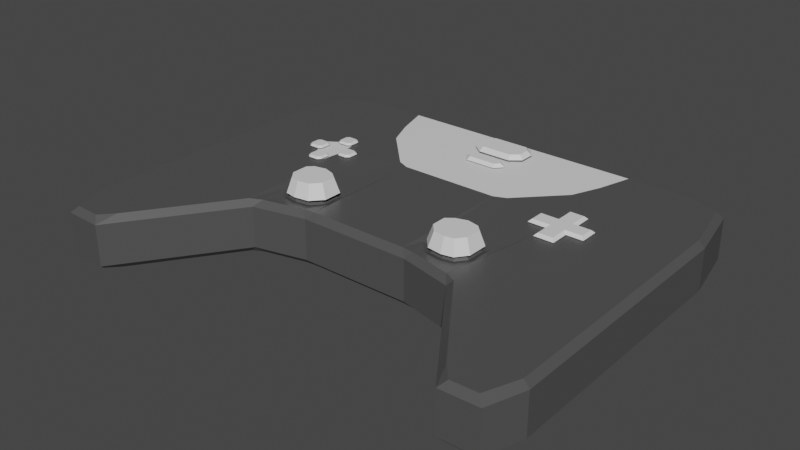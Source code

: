 # Source: Controller.blend  (saved by Blender 2.93.20; exported with 4.5.12 LTS)
import bpy
from mathutils import Matrix  # noqa: F401  (used for matrix-valued properties, if any)

bpy.ops.wm.read_factory_settings(use_empty=True)
scene = bpy.context.scene
scene.name = 'Scene'

# ---- collections
col_collection = bpy.data.collections.new('Collection'); scene.collection.children.link(col_collection)

# ---- materials (node trees are filled in below, after node groups)
mat_material = bpy.data.materials.new('Material')
mat_material.alpha_threshold = 0.0
mat_material.use_transparent_shadow = False
mat_material.diffuse_color = (0.9551, 0.9551, 0.9551, 1.0)
mat_material.metallic = 0.3103
mat_material.line_color = (0.0, 0.0, 0.0, 1.0)
mat_pad = bpy.data.materials.new('pad')
mat_pad.use_transparent_shadow = False
mat_pad.diffuse_color = (0.1282, 0.1282, 0.1282, 1.0)

# ---- material node trees
mat_material.use_nodes = True; mat_material.node_tree.nodes.clear()
_N = mat_material.node_tree.nodes; _L = mat_material.node_tree.links
n0 = _N.new('ShaderNodeOutputMaterial'); n0.name = 'Material Output'; n0.location = (300, 300)
n1 = _N.new('ShaderNodeBsdfPrincipled'); n1.name = 'Principled BSDF'; n1.location = (10, 300)
n1.distribution = 'GGX'
n1.subsurface_method = 'BURLEY'
n1.inputs[0].default_value = (0.08001, 0.08001, 0.08001, 1.0)
n1.inputs[2].default_value = 0.4
n1.inputs[3].default_value = 1.45
n1.inputs[27].default_value = (0.0, 0.0, 0.0, 1.0)
n1.inputs[28].default_value = 1.0
_L.new(n1.outputs[0], n0.inputs[0])
n0.is_active_output = True
mat_pad.use_nodes = True; mat_pad.node_tree.nodes.clear()
_N = mat_pad.node_tree.nodes; _L = mat_pad.node_tree.links
n0 = _N.new('ShaderNodeBsdfPrincipled'); n0.name = 'Principled BSDF'; n0.location = (10, 300)
n0.distribution = 'GGX'
n0.subsurface_method = 'BURLEY'
n0.inputs[3].default_value = 1.45
n0.inputs[27].default_value = (0.0, 0.0, 0.0, 1.0)
n0.inputs[28].default_value = 1.0
n1 = _N.new('ShaderNodeOutputMaterial'); n1.name = 'Material Output'; n1.location = (300, 300)
_L.new(n0.outputs[0], n1.inputs[0])
n1.is_active_output = True

# ---- world
world_world = bpy.data.worlds.new('World'); scene.world = world_world
world_world.use_nodes = True; world_world.node_tree.nodes.clear()
_N = world_world.node_tree.nodes; _L = world_world.node_tree.links
n0 = _N.new('ShaderNodeOutputWorld'); n0.name = 'World Output'; n0.location = (300, 300)
n1 = _N.new('ShaderNodeBackground'); n1.name = 'Background'; n1.location = (10, 300)
n1.inputs[0].default_value = (0.05088, 0.05088, 0.05088, 1.0)
_L.new(n1.outputs[0], n0.inputs[0])
n0.is_active_output = True
world_world.color = (0.05088, 0.05088, 0.05088)
world_world.use_sun_shadow = False
world_world.sun_shadow_jitter_overblur = 0.0

# ---- meshes
me_cube_001 = bpy.data.meshes.new('Cube.001')
me_cube_001.from_pydata([(0.4374, -0.7933, 0.3917), (0.1612, 0.9007, 0.4), (0.2216, 0.8282, 0.4), (0.2216, 0.7032, 0.4), (0.137, 0.6347, 0.4), (0.1249, 0.4534, 0.4), (0.1813, 0.5219, 0.4), (0.1209, 0.5783, 0.4), (1.452, -1.846, 0.4), (1.5, -2.0, 0.3518), (1.548, -1.95, 0.4), (1.452, 0.9518, 0.4), (1.548, 0.931, 0.4), (1.5, 1.0, 0.3518), (1.848, 0.4036, 0.4), (1.8, 0.89, 0.3518), (1.752, 0.8564, 0.4), (1.848, -1.693, 0.4), (1.752, -1.943, 0.4), (1.8, -1.99, 0.3518), (1.852, 0.3852, 0.4), (1.9, 0.39, 0.3518), (1.852, -1.682, 0.4), (1.9, -1.69, 0.3518), (0.4018, 0.9518, 0.4), (0.4982, 0.9518, 0.4), (0.45, 1.0, 0.3518), (0.4018, -0.9518, 0.4), (0.45, -1.0, 0.3518), (0.4982, -0.9619, 0.4), (0.875, 1.0, 0.3518), (0.8268, 0.9518, 0.4), (0.9232, 0.9518, 0.4), (0.875, -1.1, 0.3518), (0.9232, -1.085, 0.4), (0.8268, -1.039, 0.4), (1.548, -1.951, -0.02396), (1.5, -2.0, 0.02376), (1.452, -1.848, -0.02396), (1.452, 0.9523, -0.02396), (1.5, 1.0, 0.02376), (1.548, 0.9317, -0.02396), (1.848, 0.4081, -0.02396), (1.752, 0.8567, -0.02396), (1.8, 0.89, 0.02376), (1.848, -1.696, -0.02396), (1.8, -1.99, 0.02376), (1.752, -1.944, -0.02396), (1.852, 0.3853, -0.02396), (1.9, 0.39, 0.02376), (1.9, -1.69, 0.02376), (1.852, -1.682, -0.02396), (0.4023, -0.9523, -0.02396), (0.4977, -0.9622, -0.02396), (0.45, -1.0, 0.02376), (0.45, 1.0, 0.02376), (0.4977, 0.9523, -0.02396), (0.4023, 0.9523, -0.02396), (0.875, -1.1, 0.02376), (0.8273, -1.04, -0.02396), (0.9227, -1.085, -0.02396), (0.875, 1.0, 0.02376), (0.9227, 0.9523, -0.02396), (0.8273, 0.9523, -0.02396), (0.8559, -0.7984, 0.3917), (0.5317, -0.901, 0.3917), (0.6703, -0.9215, 0.3917), (0.778, -0.901, 0.3917), (0.4374, -0.6188, 0.3917), (0.8559, -0.6034, 0.3917), (0.7934, -0.5418, 0.3917), (0.6549, -0.5111, 0.3917), (0.5215, -0.5521, 0.3917), (0.4824, -0.7768, 0.3776), (0.4824, -0.6387, 0.3776), (0.5571, -0.8622, 0.3776), (0.6546, -0.5533, 0.3776), (0.549, -0.5858, 0.3776), (0.8138, -0.6265, 0.3776), (0.8138, -0.7809, 0.3776), (0.6668, -0.8784, 0.3776), (0.7522, -0.8622, 0.3776), (0.7644, -0.5777, 0.3776), (0.6687, -0.6256, 0.4185), (0.595, -0.6483, 0.4185), (0.5485, -0.7815, 0.4185), (0.6007, -0.8411, 0.4185), (0.5485, -0.6852, 0.4185), (0.7797, -0.6767, 0.4185), (0.7797, -0.7844, 0.4185), (0.6772, -0.8524, 0.4185), (0.7367, -0.8411, 0.4185), (0.7452, -0.6426, 0.4185), (0.6547, -0.5389, 0.4181), (0.5396, -0.5743, 0.4181), (0.467, -0.7824, 0.4181), (0.5484, -0.8754, 0.4181), (0.467, -0.6319, 0.4181), (0.8282, -0.6186, 0.4181), (0.8282, -0.7869, 0.4181), (0.668, -0.8931, 0.4181), (0.761, -0.8754, 0.4181), (0.7743, -0.5655, 0.4181), (0.6545, -0.5766, 0.534), (0.5641, -0.6044, 0.534), (0.5071, -0.7678, 0.534), (0.571, -0.8408, 0.534), (0.5071, -0.6496, 0.534), (0.7907, -0.6391, 0.534), (0.7907, -0.7713, 0.534), (0.6649, -0.8547, 0.534), (0.7379, -0.8408, 0.534), (0.7484, -0.5974, 0.534), (0.9981, 1.0, 0.3518), (1.004, 0.9518, 0.4), (0.4982, 0.1016, 0.4), (0.8268, 0.4439, 0.4), (0.9232, 0.6761, 0.4), (0.4018, 0.06093, 0.4), (-0.4241, -0.7915, 0.3913), (-0.1612, 0.9007, 0.4), (-0.2216, 0.8282, 0.4), (-0.2216, 0.7032, 0.4), (-0.137, 0.6347, 0.4), (0.0, 0.6347, 0.4), (0.0, 0.9007, 0.4), (-0.1249, 0.4534, 0.4), (-0.1813, 0.5219, 0.4), (-0.1209, 0.5783, 0.4), (0.0, 0.4534, 0.4), (0.0, 0.5783, 0.4), (-1.452, -1.846, 0.4), (-1.5, -2.0, 0.3518), (-1.548, -1.95, 0.4), (-1.452, 0.9518, 0.4), (-1.548, 0.931, 0.4), (-1.5, 1.0, 0.3518), (0.0, 0.9518, 0.4), (0.0, 1.0, 0.3518), (0.0, -1.0, 0.3518), (0.0, -0.9518, 0.4), (-1.848, 0.4036, 0.4), (-1.8, 0.89, 0.3518), (-1.752, 0.8564, 0.4), (-1.848, -1.693, 0.4), (-1.752, -1.943, 0.4), (-1.8, -1.99, 0.3518), (-1.852, 0.3852, 0.4), (-1.9, 0.39, 0.3518), (-1.852, -1.682, 0.4), (-1.9, -1.69, 0.3518), (-0.4018, 0.9518, 0.4), (-0.4982, 0.9518, 0.4), (-0.45, 1.0, 0.3518), (-0.4018, -0.9518, 0.4), (-0.45, -1.0, 0.3518), (-0.4982, -0.9619, 0.4), (-0.875, 1.0, 0.3518), (-0.8268, 0.9518, 0.4), (-0.9232, 0.9518, 0.4), (-0.875, -1.1, 0.3518), (-0.9232, -1.085, 0.4), (-0.8268, -1.039, 0.4), (-1.548, -1.951, -0.02396), (-1.5, -2.0, 0.02376), (-1.452, -1.848, -0.02396), (-1.452, 0.9523, -0.02396), (-1.5, 1.0, 0.02376), (-1.548, 0.9317, -0.02396), (0.0, 1.0, 0.02376), (0.0, 0.9523, -0.02396), (0.0, -0.9523, -0.02396), (0.0, -1.0, 0.02376), (-1.848, 0.4081, -0.02396), (-1.752, 0.8567, -0.02396), (-1.8, 0.89, 0.02376), (-1.848, -1.696, -0.02396), (-1.8, -1.99, 0.02376), (-1.752, -1.944, -0.02396), (-1.852, 0.3853, -0.02396), (-1.9, 0.39, 0.02376), (-1.9, -1.69, 0.02376), (-1.852, -1.682, -0.02396), (-0.4023, -0.9523, -0.02396), (-0.4977, -0.9622, -0.02396), (-0.45, -1.0, 0.02376), (-0.45, 1.0, 0.02376), (-0.4977, 0.9523, -0.02396), (-0.4023, 0.9523, -0.02396), (-0.875, -1.1, 0.02376), (-0.8273, -1.04, -0.02396), (-0.9227, -1.085, -0.02396), (-0.875, 1.0, 0.02376), (-0.9227, 0.9523, -0.02396), (-0.8273, 0.9523, -0.02396), (-0.8467, -0.7966, 0.3913), (-0.5194, -0.9003, 0.3913), (-0.6593, -0.921, 0.3913), (-0.7681, -0.9003, 0.3913), (-0.4241, -0.6153, 0.3913), (-0.8467, -0.5997, 0.3913), (-0.7837, -0.5375, 0.3913), (-0.6437, -0.5064, 0.3913), (-0.509, -0.5479, 0.3913), (-0.4695, -0.7749, 0.377), (-0.4695, -0.6353, 0.377), (-0.545, -0.8611, 0.377), (-0.6435, -0.5491, 0.377), (-0.5368, -0.582, 0.377), (-0.8043, -0.623, 0.377), (-0.8043, -0.779, 0.377), (-0.6558, -0.8775, 0.377), (-0.742, -0.8611, 0.377), (-0.7543, -0.5738, 0.377), (-0.6687, -0.6256, 0.4185), (-0.595, -0.6483, 0.4185), (-0.5485, -0.7815, 0.4185), (-0.6007, -0.8411, 0.4185), (-0.5485, -0.6852, 0.4185), (-0.7797, -0.6767, 0.4185), (-0.7797, -0.7844, 0.4185), (-0.6772, -0.8524, 0.4185), (-0.7367, -0.8411, 0.4185), (-0.7452, -0.6426, 0.4185), (-0.6436, -0.5346, 0.418), (-0.5273, -0.5703, 0.418), (-0.454, -0.7805, 0.418), (-0.5362, -0.8744, 0.418), (-0.454, -0.6285, 0.418), (-0.8188, -0.6151, 0.418), (-0.8188, -0.785, 0.418), (-0.657, -0.8923, 0.418), (-0.7509, -0.8744, 0.418), (-0.7643, -0.5614, 0.418), (-0.6433, -0.5726, 0.535), (-0.552, -0.6007, 0.535), (-0.4945, -0.7657, 0.535), (-0.5591, -0.8395, 0.535), (-0.4945, -0.6463, 0.535), (-0.7809, -0.6358, 0.535), (-0.7809, -0.7692, 0.535), (-0.6539, -0.8535, 0.535), (-0.7276, -0.8395, 0.535), (-0.7381, -0.5937, 0.535), (-0.9981, 1.0, 0.3518), (-1.004, 0.9518, 0.4), (-0.4982, 0.1016, 0.4), (-0.8268, 0.4439, 0.4), (0.0, 0.06093, 0.4), (-0.9232, 0.6761, 0.4), (-0.4018, 0.06093, 0.4), (0.8271, 0.03057, 0.4), (0.9721, 0.03057, 0.4), (0.9721, 0.178, 0.4), (0.9721, -0.2748, 0.4), (1.127, 0.178, 0.4), (1.127, 0.03057, 0.4), (1.271, 0.03057, 0.4), (1.271, -0.1239, 0.4), (1.134, -0.1239, 0.4), (1.134, -0.2748, 0.4), (0.8271, -0.1239, 0.4), (0.9721, -0.1239, 0.4), (-0.8458, -0.009716, 0.4), (-0.9746, -0.01044, 0.4), (-0.943, 0.01711, 0.4), (-0.8763, 0.01639, 0.4), (-0.8458, -0.09021, 0.4), (-0.9746, -0.08948, 0.4), (-0.9437, -0.117, 0.4), (-0.8763, -0.117, 0.4), (-1.101, 0.0648, 0.4), (-1.127, 0.09164, 0.4), (-1.127, 0.1714, 0.4), (-1.101, 0.1982, 0.4), (-1.02, 0.1982, 0.4), (-0.9941, 0.1721, 0.4), (-0.9941, 0.09091, 0.4), (-1.021, 0.0648, 0.4), (-1.161, 0.01649, 0.4), (-1.135, -0.01034, 0.4), (-1.135, -0.09011, 0.4), (-1.162, -0.1169, 0.4), (-1.242, -0.1169, 0.4), (-1.268, -0.08938, 0.4), (-1.268, -0.01107, 0.4), (-1.242, 0.01649, 0.4), (-1.128, -0.1737, 0.4), (-1.101, -0.1465, 0.4), (-1.021, -0.1471, 0.4), (-0.9942, -0.1737, 0.4), (-0.9942, -0.2541, 0.4), (-1.021, -0.2813, 0.4), (-1.101, -0.2807, 0.4), (-1.128, -0.2541, 0.4), (-1.029, 0.001503, 0.4), (-1.114, 0.07822, 0.4), (-1.007, 0.07786, 0.4), (-1.061, 0.0648, 0.4), (-1.29, 0.5324, 0.4), (-1.148, 0.003072, 0.4), (-1.268, -0.05023, 0.4), (-1.255, 0.002709, 0.4), (-1.201, 0.01649, 0.4), (-1.36, 0.4312, 0.4), (-1.012, 0.05689, 0.4), (-1.082, -0.00442, 0.4), (-0.9746, -0.08948, 0.4065), (-0.9597, -0.08279, 0.4214), (-0.9597, -0.01723, 0.4214), (-0.9746, -0.01044, 0.4065), (-0.9375, 0.002129, 0.4214), (-0.943, 0.01711, 0.4065), (-0.8819, 0.001525, 0.4214), (-0.8763, 0.01639, 0.4065), (-0.8608, -0.01658, 0.4214), (-0.8458, -0.009716, 0.4065), (-0.8608, -0.08347, 0.4214), (-0.8458, -0.09021, 0.4065), (-0.9437, -0.117, 0.4065), (-0.938, -0.1021, 0.4214), (-0.8763, -0.117, 0.4065), (-0.8819, -0.1021, 0.4214), (-1.114, 0.07822, 0.4065), (-1.104, 0.08863, 0.4214), (-1.113, 0.0977, 0.4214), (-1.127, 0.09164, 0.4065), (-1.113, 0.1652, 0.4214), (-1.127, 0.1714, 0.4065), (-1.094, 0.1833, 0.4214), (-1.101, 0.1982, 0.4065), (-1.026, 0.1833, 0.4214), (-1.02, 0.1982, 0.4065), (-1.009, 0.1659, 0.4214), (-0.9941, 0.1721, 0.4065), (-1.009, 0.09721, 0.4214), (-0.9941, 0.09091, 0.4065), (-1.007, 0.07786, 0.4065), (-1.018, 0.08855, 0.4214), (-1.027, 0.07973, 0.4214), (-1.021, 0.0648, 0.4065), (-1.061, 0.0648, 0.4065), (-1.061, 0.07973, 0.4214), (-1.095, 0.07973, 0.4214), (-1.101, 0.0648, 0.4065), (-1.148, 0.003072, 0.4065), (-1.159, -0.007336, 0.4214), (-1.15, -0.01641, 0.4214), (-1.135, -0.01034, 0.4065), (-1.15, -0.08393, 0.4214), (-1.135, -0.09011, 0.4065), (-1.168, -0.102, 0.4214), (-1.162, -0.1169, 0.4065), (-1.235, -0.102, 0.4214), (-1.242, -0.1169, 0.4065), (-1.254, -0.08332, 0.4214), (-1.268, -0.08938, 0.4065), (-1.268, -0.05023, 0.4065), (-1.254, -0.05023, 0.4214), (-1.254, -0.01713, 0.4214), (-1.268, -0.01107, 0.4065), (-1.255, 0.002709, 0.4065), (-1.244, -0.007702, 0.4214), (-1.235, 0.001563, 0.4214), (-1.242, 0.01649, 0.4065), (-1.201, 0.01649, 0.4065), (-1.201, 0.001563, 0.4214), (-1.167, 0.001563, 0.4214), (-1.161, 0.01649, 0.4065), (-1.128, -0.1737, 0.4065), (-1.113, -0.1798, 0.4214), (-1.095, -0.1615, 0.4214), (-1.101, -0.1465, 0.4065), (-1.027, -0.162, 0.4214), (-1.021, -0.1471, 0.4065), (-1.009, -0.1799, 0.4214), (-0.9942, -0.1737, 0.4065), (-1.009, -0.248, 0.4214), (-0.9942, -0.2541, 0.4065), (-1.027, -0.2663, 0.4214), (-1.021, -0.2813, 0.4065), (-1.095, -0.2658, 0.4214), (-1.101, -0.2807, 0.4065), (-1.113, -0.2479, 0.4214), (-1.128, -0.2541, 0.4065), (0.9945, -0.1014, 0.4276), (0.9721, -0.1239, 0.4052), (0.9945, 0.008106, 0.4276), (0.9721, 0.03057, 0.4052), (0.8271, 0.03057, 0.4052), (0.8495, 0.008107, 0.4276), (0.9945, 0.1555, 0.4276), (0.9721, 0.178, 0.4052), (1.105, 0.1555, 0.4276), (1.127, 0.178, 0.4052), (1.105, 0.008107, 0.4276), (1.127, 0.03057, 0.4052), (1.249, 0.008107, 0.4276), (1.271, 0.03057, 0.4052), (1.249, -0.1014, 0.4276), (1.271, -0.1239, 0.4052), (1.112, -0.1014, 0.4276), (1.134, -0.1239, 0.4052), (1.112, -0.2524, 0.4276), (1.134, -0.2748, 0.4052), (0.9945, -0.2524, 0.4276), (0.9721, -0.2748, 0.4052), (0.8271, -0.1239, 0.4052), (0.8495, -0.1014, 0.4276), (0.1879, 0.7193, 0.4467), (0.2216, 0.7032, 0.4129), (0.2216, 0.8282, 0.4129), (0.1879, 0.8159, 0.4467), (0.1454, 0.8669, 0.4467), (0.1612, 0.9007, 0.4129), (-2.23e-10, 0.9007, 0.4129), (-8.072e-10, 0.8669, 0.4467), (0.1251, 0.6685, 0.4467), (0.137, 0.6347, 0.4129), (-8.072e-10, 0.6685, 0.4467), (-2.23e-10, 0.6347, 0.4129), (-0.2216, 0.7032, 0.4129), (-0.1879, 0.7193, 0.4467), (-0.1879, 0.8159, 0.4467), (-0.2216, 0.8282, 0.4129), (-0.1612, 0.9007, 0.4129), (-0.1454, 0.8669, 0.4467), (-0.137, 0.6347, 0.4129), (-0.1251, 0.6685, 0.4467), (0.1813, 0.5219, 0.4052), (0.147, 0.5196, 0.4303), (0.1131, 0.4785, 0.4303), (0.1249, 0.4534, 0.4052), (0.0, 0.5783, 0.4052), (0.0, 0.5532, 0.4303), (0.111, 0.5532, 0.4303), (0.1209, 0.5783, 0.4052), (0.0, 0.4785, 0.4303), (0.0, 0.4534, 0.4052), (-0.147, 0.5196, 0.4303), (-0.1813, 0.5219, 0.4052), (-0.1249, 0.4534, 0.4052), (-0.1131, 0.4785, 0.4303), (-0.1209, 0.5783, 0.4052), (-0.111, 0.5532, 0.4303)], [], [(61, 30, 113, 13, 40), (40, 13, 15, 44), (9, 37, 46, 19), (54, 28, 139, 172), (19, 46, 50, 23), (44, 15, 21, 49), (36, 41, 43, 47), (24, 137, 125, 1, 2, 3, 4, 124, 130, 7, 6, 5, 129, 248, 118), (12, 10, 18, 16), (31, 25, 115, 116), (49, 21, 23, 50), (14, 17, 22, 20), (56, 63, 59, 53), (73, 75, 86, 85), (169, 138, 26, 55), (45, 42, 48, 51), (37, 9, 33, 58), (170, 57, 52, 171), (58, 33, 28, 54), (55, 26, 30, 61), (8, 9, 10), (11, 12, 13), (14, 15, 16), (17, 18, 19), (24, 25, 26), (27, 28, 29), (30, 31, 32), (33, 34, 35), (32, 114, 113, 30), (11, 8, 10, 12), (27, 140, 139, 28), (16, 18, 17, 14), (9, 19, 18, 10), (15, 13, 12, 16), (20, 22, 23, 21), (19, 23, 22, 17), (21, 15, 14, 20), (137, 24, 26, 138), (35, 29, 28, 33), (24, 118, 115, 25), (25, 31, 30, 26), (8, 34, 33, 9), (31, 116, 117, 32), (11, 114, 117, 253, 255, 256, 257, 258, 259, 260, 254, 34, 8), (36, 37, 38), (39, 40, 41), (42, 43, 44), (45, 46, 47), (52, 53, 54), (55, 56, 57), (58, 59, 60), (61, 62, 63), (38, 39, 41, 36), (60, 38, 37, 58), (57, 170, 169, 55), (47, 43, 42, 45), (40, 44, 43, 41), (46, 37, 36, 47), (51, 48, 49, 50), (44, 49, 48, 42), (50, 46, 45, 51), (171, 52, 54, 172), (63, 56, 55, 61), (56, 53, 52, 57), (53, 59, 58, 54), (39, 62, 61, 40), (62, 60, 59, 63), (62, 39, 38, 60), (127, 126, 441, 440), (64, 67, 66, 65, 0, 29, 35), (64, 69, 78, 79), (71, 72, 77, 76), (65, 66, 80, 75), (72, 68, 74, 77), (67, 64, 79, 81), (68, 0, 73, 74), (69, 70, 82, 78), (66, 67, 81, 80), (70, 71, 76, 82), (0, 65, 75, 73), (89, 88, 98, 99), (77, 74, 87, 84), (79, 78, 88, 89), (78, 82, 92, 88), (80, 81, 91, 90), (74, 73, 85, 87), (81, 79, 89, 91), (76, 77, 84, 83), (82, 76, 83, 92), (75, 80, 90, 86), (95, 96, 106, 105), (83, 84, 94, 93), (88, 92, 102, 98), (90, 91, 101, 100), (85, 86, 96, 95), (91, 89, 99, 101), (92, 83, 93, 102), (87, 85, 95, 97), (86, 90, 100, 96), (84, 87, 97, 94), (108, 112, 103, 104, 107, 105, 106, 110, 111, 109), (101, 99, 109, 111), (102, 93, 103, 112), (97, 95, 105, 107), (96, 100, 110, 106), (94, 97, 107, 104), (99, 98, 108, 109), (93, 94, 104, 103), (98, 102, 112, 108), (100, 101, 111, 110), (118, 248, 140, 27), (113, 114, 11, 13), (117, 116, 251, 252, 253), (115, 118, 27, 29, 0, 68), (116, 115, 68, 72, 71, 70, 69, 261, 251), (117, 114, 32), (192, 167, 136, 244, 157), (167, 175, 142, 136), (132, 146, 177, 164), (185, 172, 139, 155), (146, 150, 181, 177), (175, 180, 148, 142), (163, 178, 174, 168), (151, 250, 248, 129, 126, 127, 128, 130, 124, 123, 122, 121, 120, 125, 137), (135, 143, 145, 133), (158, 247, 246, 152), (180, 181, 150, 148), (141, 147, 149, 144), (187, 184, 190, 194), (204, 216, 217, 206), (169, 186, 153, 138), (176, 182, 179, 173), (164, 189, 160, 132), (170, 171, 183, 188), (189, 185, 155, 160), (186, 192, 157, 153), (131, 133, 132), (134, 136, 135), (141, 143, 142), (144, 146, 145), (151, 153, 152), (154, 156, 155), (157, 159, 158), (160, 162, 161), (159, 157, 244, 245), (134, 135, 133, 131), (154, 155, 139, 140), (143, 141, 144, 145), (132, 133, 145, 146), (142, 143, 135, 136), (147, 148, 150, 149), (146, 144, 149, 150), (148, 147, 141, 142), (137, 138, 153, 151), (162, 160, 155, 156), (151, 152, 246, 250), (152, 153, 157, 158), (131, 132, 160, 161), (158, 159, 249, 247), (134, 131, 161, 268, 291, 292, 293, 294, 287, 282, 283, 284, 304), (163, 165, 164), (166, 168, 167), (173, 175, 174), (176, 178, 177), (183, 185, 184), (186, 188, 187), (189, 191, 190), (192, 194, 193), (165, 163, 168, 166), (191, 189, 164, 165), (188, 186, 169, 170), (178, 176, 173, 174), (167, 168, 174, 175), (177, 178, 163, 164), (182, 181, 180, 179), (175, 173, 179, 180), (181, 182, 176, 177), (171, 172, 185, 183), (194, 192, 186, 187), (187, 188, 183, 184), (184, 185, 189, 190), (166, 167, 192, 193), (193, 194, 190, 191), (193, 191, 165, 166), (195, 162, 156, 119, 196, 197, 198), (195, 210, 209, 200), (202, 207, 208, 203), (196, 206, 211, 197), (203, 208, 205, 199), (198, 212, 210, 195), (199, 205, 204, 119), (200, 209, 213, 201), (197, 211, 212, 198), (201, 213, 207, 202), (119, 204, 206, 196), (220, 230, 229, 219), (208, 215, 218, 205), (210, 220, 219, 209), (209, 219, 223, 213), (211, 221, 222, 212), (205, 218, 216, 204), (212, 222, 220, 210), (207, 214, 215, 208), (213, 223, 214, 207), (206, 217, 221, 211), (226, 236, 237, 227), (214, 224, 225, 215), (219, 229, 233, 223), (221, 231, 232, 222), (216, 226, 227, 217), (222, 232, 230, 220), (223, 233, 224, 214), (218, 228, 226, 216), (217, 227, 231, 221), (215, 225, 228, 218), (239, 240, 242, 241, 237, 236, 238, 235, 234, 243), (232, 242, 240, 230), (233, 243, 234, 224), (228, 238, 236, 226), (227, 237, 241, 231), (225, 235, 238, 228), (230, 240, 239, 229), (224, 234, 235, 225), (229, 239, 243, 233), (231, 241, 242, 232), (250, 154, 140, 248), (244, 136, 134, 245), (249, 264, 265, 266, 263, 247), (246, 199, 119, 156, 154, 250), (247, 263, 267, 200, 201, 202, 203, 199, 246), (249, 159, 245), (259, 258, 400, 402), (124, 4, 418, 420), (262, 261, 69, 64, 35, 34, 254), (288, 287, 369, 372), (267, 270, 269, 268, 161, 162, 195, 200), (276, 275, 332, 334), (273, 274, 275, 276, 277, 264, 249, 245, 134, 299, 272), (303, 286, 364, 365), (285, 302, 304), (295, 289, 268), (275, 274, 330, 332), (286, 303, 272), (303, 279, 272), (271, 279, 300), (300, 280, 306), (300, 306, 271), (306, 295, 298), (295, 305, 298), (305, 277, 297), (305, 297, 278), (271, 306, 298), (279, 271, 296), (305, 278, 298), (296, 272, 279), (272, 299, 304), (299, 134, 304), (286, 272, 304), (304, 284, 301), (302, 286, 304), (304, 301, 285), (281, 282, 288), (282, 287, 288), (306, 280, 281), (277, 305, 264), (305, 295, 264), (295, 306, 289), (306, 281, 289), (281, 288, 289), (290, 291, 268), (289, 290, 268), (268, 264, 295), (268, 269, 319, 307), (296, 271, 344, 323), (300, 279, 368, 345), (287, 294, 384, 369), (277, 276, 334, 336), (273, 272, 326, 328), (315, 313, 311, 309, 308, 320, 322, 317), (297, 277, 336, 337), (278, 297, 337, 340), (266, 265, 312, 314), (298, 278, 340, 341), (271, 298, 341, 344), (263, 266, 314, 316), (375, 373, 371, 370, 383, 381, 379, 377), (280, 300, 345, 348), (267, 263, 316, 318), (290, 289, 374, 376), (281, 280, 348, 350), (270, 267, 318, 321), (291, 290, 376, 378), (285, 301, 357, 360), (292, 291, 378, 380), (355, 353, 351, 349, 347, 346, 367, 366, 363, 362, 359, 358), (286, 302, 361, 364), (265, 264, 310, 312), (293, 292, 380, 382), (282, 281, 350, 352), (279, 303, 365, 368), (272, 296, 323, 326), (294, 293, 382, 384), (283, 282, 352, 354), (269, 270, 321, 319), (284, 283, 354, 356), (325, 324, 343, 342, 339, 338, 335, 333, 331, 329, 327), (289, 288, 372, 374), (301, 284, 356, 357), (274, 273, 328, 330), (302, 285, 360, 361), (308, 309, 310, 307), (309, 311, 312, 310), (311, 313, 314, 312), (313, 315, 316, 314), (315, 317, 318, 316), (307, 319, 320, 308), (319, 321, 322, 320), (321, 318, 317, 322), (324, 325, 326, 323), (325, 327, 328, 326), (327, 329, 330, 328), (329, 331, 332, 330), (331, 333, 334, 332), (333, 335, 336, 334), (338, 339, 340, 337), (342, 343, 344, 341), (346, 347, 348, 345), (347, 349, 350, 348), (349, 351, 352, 350), (351, 353, 354, 352), (353, 355, 356, 354), (358, 359, 360, 357), (362, 363, 364, 361), (366, 367, 368, 365), (370, 371, 372, 369), (371, 373, 374, 372), (373, 375, 376, 374), (375, 377, 378, 376), (377, 379, 380, 378), (379, 381, 382, 380), (381, 383, 384, 382), (383, 370, 369, 384), (343, 324, 323, 344), (335, 338, 337, 336), (339, 342, 341, 340), (367, 346, 345, 368), (355, 358, 357, 356), (359, 362, 361, 360), (363, 366, 365, 364), (264, 268, 307, 310), (256, 255, 394, 396), (255, 253, 392, 394), (253, 252, 388, 392), (260, 259, 402, 404), (257, 256, 396, 398), (252, 251, 389, 388), (251, 261, 407, 389), (254, 260, 404, 406), (258, 257, 398, 400), (262, 254, 406, 386), (261, 262, 386, 407), (390, 387, 388, 389), (387, 391, 392, 388), (391, 393, 394, 392), (393, 395, 396, 394), (395, 397, 398, 396), (397, 399, 400, 398), (399, 401, 402, 400), (401, 403, 404, 402), (403, 405, 406, 404), (389, 407, 408, 390), (405, 385, 386, 406), (385, 408, 407, 386), (387, 390, 408, 385, 405, 403, 401, 399, 397, 395, 393, 391), (4, 3, 410, 418), (419, 417, 409, 412, 413, 416, 426, 423, 422, 428), (120, 121, 424, 425), (122, 123, 427, 421), (2, 1, 414, 411), (121, 122, 421, 424), (125, 120, 425, 415), (123, 124, 420, 427), (1, 125, 415, 414), (410, 411, 412, 409), (414, 415, 416, 413), (411, 414, 413, 412), (418, 410, 409, 417), (420, 418, 417, 419), (422, 423, 424, 421), (426, 416, 415, 425), (423, 426, 425, 424), (428, 422, 421, 427), (419, 428, 427, 420), (3, 2, 411, 410), (6, 7, 436, 429), (130, 128, 443, 433), (129, 5, 432, 438), (126, 129, 438, 441), (128, 127, 440, 443), (7, 130, 433, 436), (437, 431, 430, 435, 434, 444, 439, 442), (430, 431, 432, 429), (434, 435, 436, 433), (435, 430, 429, 436), (431, 437, 438, 432), (440, 441, 442, 439), (433, 443, 444, 434), (443, 440, 439, 444), (441, 438, 437, 442), (5, 6, 429, 432)])
me_cube_001.polygons.foreach_set('material_index', [0, 0, 0, 0, 0, 0, 0, 1, 0, 1, 0, 0, 0, 0, 0, 0, 0, 0, 0, 0, 0, 0, 0, 0, 1, 0, 1, 0, 1, 0, 0, 0, 0, 0, 0, 0, 0, 1, 0, 1, 1, 0, 1, 0, 0, 0, 0, 0, 0, 0, 0, 0, 0, 0, 0, 0, 0, 0, 0, 0, 0, 0, 0, 0, 0, 0, 0, 0, 0, 0, 0, 0, 0, 0, 0, 0, 0, 0, 0, 0, 0, 0, 0, 0, 0, 0, 0, 0, 0, 0, 1, 0, 0, 0, 0, 0, 0, 0, 0, 0, 1, 1, 1, 1, 1, 1, 1, 1, 1, 1, 0, 0, 0, 0, 0, 1, 0, 0, 0, 0, 0, 0, 0, 1, 0, 1, 0, 0, 0, 0, 0, 0, 0, 0, 0, 0, 0, 0, 0, 0, 1, 0, 1, 0, 1, 0, 0, 0, 0, 0, 0, 0, 0, 1, 0, 1, 1, 0, 1, 0, 0, 0, 0, 0, 0, 0, 0, 0, 0, 0, 0, 0, 0, 0, 0, 0, 0, 0, 0, 0, 0, 0, 0, 0, 0, 0, 0, 0, 0, 0, 0, 0, 0, 0, 0, 0, 0, 0, 0, 0, 0, 0, 0, 0, 0, 1, 0, 0, 0, 0, 0, 0, 0, 0, 0, 1, 1, 1, 1, 1, 1, 1, 1, 1, 1, 0, 0, 0, 0, 0, 1, 0, 0, 0, 0, 0, 0, 0, 0, 0, 1, 0, 1, 1, 1, 1, 1, 1, 1, 1, 1, 1, 1, 1, 1, 0, 0, 0, 0, 0, 0, 1, 1, 1, 1, 1, 1, 1, 1, 1, 1, 1, 0, 0, 0, 0, 0, 0, 1, 0, 0, 0, 0, 0, 0, 1, 0, 0, 0, 0, 0, 0, 0, 0, 1, 0, 0, 0, 0, 0, 0, 0, 0, 0, 0, 1, 0, 0, 0, 0, 1, 1, 1, 1, 1, 1, 1, 1, 1, 1, 1, 1, 1, 1, 1, 1, 1, 1, 1, 1, 1, 1, 1, 1, 1, 1, 1, 1, 1, 1, 1, 1, 1, 1, 1, 1, 1, 1, 1, 0, 0, 0, 0, 0, 0, 0, 0, 0, 0, 0, 0, 1, 1, 1, 1, 1, 1, 1, 1, 1, 1, 1, 1, 1, 0, 1, 0, 0, 0, 0, 0, 0, 0, 1, 1, 1, 1, 1, 1, 1, 1, 1, 1, 0, 0, 0, 0, 0, 0, 0, 1, 1, 1, 1, 1, 1, 1, 1, 1, 0])
_uv = me_cube_001.uv_layers.new(name='UVMap')
_uv.uv.foreach_set('vector', [0.3899, 0.4688, 0.61, 0.4688, 0.61, 0.4749, 0.61, 0.5, 0.3899, 0.5, 0.3899, 0.5, 0.61, 0.5, 0.61, 0.5, 0.3899, 0.5, 0.61, 0.75, 0.3899, 0.75, 0.3899, 0.75, 0.61, 0.75, 0.3899, 0.8125, 0.61, 0.8125, 0.61, 0.875, 0.3899, 0.875, 0.61, 0.75, 0.3899, 0.75, 0.3899, 0.75, 0.61, 0.75, 0.3899, 0.5, 0.61, 0.5, 0.61, 0.5, 0.3899, 0.5, 0.375, 0.746, 0.375, 0.5043, 0.375, 0.5043, 0.375, 0.7459, 0.6942, 0.506, 0.75, 0.506, 0.75, 0.5124, 0.7276, 0.5124, 0.7192, 0.5215, 0.7192, 0.5371, 0.731, 0.5457, 0.75, 0.5457, 0.75, 0.5527, 0.7332, 0.5527, 0.7248, 0.5598, 0.7326, 0.5683, 0.75, 0.5683, 0.75, 0.6174, 0.6942, 0.6174, 0.625, 0.5043, 0.625, 0.7459, 0.625, 0.7459, 0.625, 0.5044, 0.6598, 0.5058, 0.684, 0.5059, 0.684, 0.6117, 0.6598, 0.5666, 0.3899, 0.5, 0.61, 0.5, 0.61, 0.75, 0.3899, 0.75, 0.625, 0.5216, 0.625, 0.7364, 0.625, 0.7363, 0.625, 0.5218, 0.316, 0.5059, 0.3402, 0.5058, 0.3402, 0.7441, 0.316, 0.744, 0.684, 0.7238, 0.6785, 0.7324, 0.6785, 0.7324, 0.684, 0.7238, 0.3899, 0.375, 0.61, 0.375, 0.61, 0.4375, 0.3899, 0.4375, 0.375, 0.7366, 0.375, 0.5214, 0.375, 0.5216, 0.375, 0.7364, 0.3899, 0.75, 0.61, 0.75, 0.61, 0.7812, 0.3899, 0.7812, 0.25, 0.506, 0.3059, 0.506, 0.3059, 0.744, 0.25, 0.744, 0.3899, 0.7812, 0.61, 0.7812, 0.61, 0.8125, 0.3899, 0.8125, 0.3899, 0.4375, 0.61, 0.4375, 0.61, 0.4688, 0.3899, 0.4688, 0.6274, 0.7429, 0.625, 0.75, 0.625, 0.7459, 0.6274, 0.5045, 0.625, 0.5057, 0.625, 0.5, 0.625, 0.5216, 0.61, 0.5, 0.625, 0.5044, 0.625, 0.7364, 0.625, 0.7459, 0.61, 0.75, 0.6942, 0.506, 0.6875, 0.506, 0.6875, 0.5, 0.691, 0.7451, 0.6875, 0.75, 0.6848, 0.75, 0.6562, 0.5, 0.6562, 0.5057, 0.6562, 0.5057, 0.6562, 0.75, 0.6558, 0.75, 0.6562, 0.7428, 0.6538, 0.5052, 0.6498, 0.5051, 0.6501, 0.5, 0.6562, 0.5, 0.6274, 0.5045, 0.6274, 0.7429, 0.625, 0.7459, 0.625, 0.5043, 0.6942, 0.744, 0.75, 0.744, 0.75, 0.75, 0.6875, 0.75, 0.625, 0.5044, 0.625, 0.7459, 0.625, 0.7364, 0.625, 0.5216, 0.61, 0.75, 0.61, 0.75, 0.625, 0.7459, 0.625, 0.7459, 0.61, 0.5, 0.61, 0.5, 0.625, 0.5043, 0.625, 0.5044, 0.625, 0.5218, 0.625, 0.7363, 0.61, 0.75, 0.61, 0.5, 0.61, 0.75, 0.61, 0.75, 0.625, 0.7363, 0.625, 0.7364, 0.61, 0.5, 0.61, 0.5, 0.625, 0.5216, 0.625, 0.5218, 0.75, 0.506, 0.6942, 0.506, 0.6875, 0.5, 0.75, 0.5, 0.6598, 0.744, 0.684, 0.7439, 0.6875, 0.75, 0.6562, 0.75, 0.6942, 0.506, 0.6942, 0.6174, 0.684, 0.6117, 0.684, 0.5059, 0.684, 0.5059, 0.6598, 0.5058, 0.6562, 0.5, 0.6875, 0.5, 0.6274, 0.7429, 0.6538, 0.742, 0.6562, 0.75, 0.625, 0.75, 0.6598, 0.5058, 0.6598, 0.5666, 0.6538, 0.5373, 0.6538, 0.5052, 0.6274, 0.5045, 0.6498, 0.5051, 0.6538, 0.5373, 0.6538, 0.5927, 0.6487, 0.5879, 0.6487, 0.5987, 0.6439, 0.5938, 0.6439, 0.6045, 0.6485, 0.6097, 0.6485, 0.6208, 0.6538, 0.6277, 0.6538, 0.742, 0.6274, 0.7429, 0.375, 0.746, 0.375, 0.75, 0.375, 0.7373, 0.3726, 0.5044, 0.375, 0.5, 0.375, 0.5057, 0.375, 0.5214, 0.375, 0.5043, 0.3899, 0.5, 0.375, 0.7366, 0.3899, 0.75, 0.375, 0.7459, 0.3059, 0.744, 0.3125, 0.7453, 0.3125, 0.75, 0.3125, 0.5, 0.3125, 0.506, 0.3125, 0.506, 0.3438, 0.75, 0.3394, 0.75, 0.3438, 0.7482, 0.3438, 0.5, 0.3437, 0.5057, 0.3437, 0.5057, 0.3726, 0.7429, 0.3726, 0.5044, 0.375, 0.5043, 0.375, 0.746, 0.3461, 0.7421, 0.3726, 0.7429, 0.375, 0.75, 0.3438, 0.75, 0.3059, 0.506, 0.25, 0.506, 0.25, 0.5, 0.3125, 0.5, 0.375, 0.7459, 0.375, 0.5043, 0.375, 0.5214, 0.375, 0.7366, 0.3899, 0.5, 0.3899, 0.5, 0.375, 0.5043, 0.375, 0.5043, 0.3899, 0.75, 0.3899, 0.75, 0.375, 0.746, 0.375, 0.7459, 0.375, 0.7364, 0.375, 0.5216, 0.3899, 0.5, 0.3899, 0.75, 0.3899, 0.5, 0.3899, 0.5, 0.375, 0.5216, 0.375, 0.5214, 0.3899, 0.75, 0.3899, 0.75, 0.375, 0.7366, 0.375, 0.7364, 0.25, 0.744, 0.3059, 0.744, 0.3125, 0.75, 0.25, 0.75, 0.3402, 0.5058, 0.316, 0.5059, 0.3125, 0.5, 0.3438, 0.5, 0.316, 0.5059, 0.316, 0.744, 0.3059, 0.744, 0.3059, 0.506, 0.316, 0.744, 0.3402, 0.7441, 0.3438, 0.75, 0.3125, 0.75, 0.3726, 0.5044, 0.3461, 0.5052, 0.3438, 0.5, 0.375, 0.5, 0.3461, 0.5052, 0.3461, 0.7421, 0.3402, 0.7441, 0.3402, 0.5058, 0.3461, 0.5052, 0.3726, 0.5044, 0.3726, 0.7429, 0.3461, 0.7421, 0.7248, 0.5598, 0.7326, 0.5683, 0.7326, 0.5683, 0.7248, 0.5598, 0.6598, 0.7159, 0.6643, 0.7271, 0.6705, 0.7313, 0.6785, 0.7324, 0.684, 0.7238, 0.684, 0.7439, 0.6598, 0.744, 0.6598, 0.7159, 0.6598, 0.6976, 0.6598, 0.6976, 0.6598, 0.7159, 0.6714, 0.6924, 0.6791, 0.6988, 0.6791, 0.6988, 0.6714, 0.6924, 0.6785, 0.7324, 0.6705, 0.7313, 0.6705, 0.7313, 0.6785, 0.7324, 0.6791, 0.6988, 0.684, 0.7068, 0.684, 0.7068, 0.6791, 0.6988, 0.6643, 0.7271, 0.6598, 0.7159, 0.6598, 0.7159, 0.6643, 0.7271, 0.684, 0.7068, 0.684, 0.7238, 0.684, 0.7238, 0.684, 0.7068, 0.6598, 0.6976, 0.6634, 0.6929, 0.6634, 0.6929, 0.6598, 0.6976, 0.6705, 0.7313, 0.6643, 0.7271, 0.6643, 0.7271, 0.6705, 0.7313, 0.6634, 0.6929, 0.6714, 0.6924, 0.6714, 0.6924, 0.6634, 0.6929, 0.684, 0.7238, 0.6785, 0.7324, 0.6785, 0.7324, 0.684, 0.7238, 0.6598, 0.7159, 0.6598, 0.6976, 0.6598, 0.6976, 0.6598, 0.7159, 0.6791, 0.6988, 0.684, 0.7068, 0.684, 0.7068, 0.6791, 0.6988, 0.6598, 0.7159, 0.6598, 0.6976, 0.6598, 0.6976, 0.6598, 0.7159, 0.6598, 0.6976, 0.6634, 0.6929, 0.6634, 0.6929, 0.6598, 0.6976, 0.6705, 0.7313, 0.6643, 0.7271, 0.6643, 0.7271, 0.6705, 0.7313, 0.684, 0.7068, 0.684, 0.7238, 0.684, 0.7238, 0.684, 0.7068, 0.6643, 0.7271, 0.6598, 0.7159, 0.6598, 0.7159, 0.6643, 0.7271, 0.6714, 0.6924, 0.6791, 0.6988, 0.6791, 0.6988, 0.6714, 0.6924, 0.6634, 0.6929, 0.6714, 0.6924, 0.6714, 0.6924, 0.6634, 0.6929, 0.6785, 0.7324, 0.6705, 0.7313, 0.6705, 0.7313, 0.6785, 0.7324, 0.684, 0.7238, 0.6785, 0.7324, 0.6785, 0.7324, 0.684, 0.7238, 0.6714, 0.6924, 0.6791, 0.6988, 0.6791, 0.6988, 0.6714, 0.6924, 0.6598, 0.6976, 0.6634, 0.6929, 0.6634, 0.6929, 0.6598, 0.6976, 0.6705, 0.7313, 0.6643, 0.7271, 0.6643, 0.7271, 0.6705, 0.7313, 0.684, 0.7238, 0.6785, 0.7324, 0.6785, 0.7324, 0.684, 0.7238, 0.6643, 0.7271, 0.6598, 0.7159, 0.6598, 0.7159, 0.6643, 0.7271, 0.6634, 0.6929, 0.6714, 0.6924, 0.6714, 0.6924, 0.6634, 0.6929, 0.684, 0.7068, 0.684, 0.7238, 0.684, 0.7238, 0.684, 0.7068, 0.6785, 0.7324, 0.6705, 0.7313, 0.6705, 0.7313, 0.6785, 0.7324, 0.6791, 0.6988, 0.684, 0.7068, 0.684, 0.7068, 0.6791, 0.6988, 0.6598, 0.6976, 0.6634, 0.6929, 0.6714, 0.6924, 0.6791, 0.6988, 0.684, 0.7068, 0.684, 0.7238, 0.6785, 0.7324, 0.6705, 0.7313, 0.6643, 0.7271, 0.6598, 0.7159, 0.6643, 0.7271, 0.6598, 0.7159, 0.6598, 0.7159, 0.6643, 0.7271, 0.6634, 0.6929, 0.6714, 0.6924, 0.6714, 0.6924, 0.6634, 0.6929, 0.684, 0.7068, 0.684, 0.7238, 0.684, 0.7238, 0.684, 0.7068, 0.6785, 0.7324, 0.6705, 0.7313, 0.6705, 0.7313, 0.6785, 0.7324, 0.6791, 0.6988, 0.684, 0.7068, 0.684, 0.7068, 0.6791, 0.6988, 0.6598, 0.7159, 0.6598, 0.6976, 0.6598, 0.6976, 0.6598, 0.7159, 0.6714, 0.6924, 0.6791, 0.6988, 0.6791, 0.6988, 0.6714, 0.6924, 0.6598, 0.6976, 0.6634, 0.6929, 0.6634, 0.6929, 0.6598, 0.6976, 0.6705, 0.7313, 0.6643, 0.7271, 0.6643, 0.7271, 0.6705, 0.7313, 0.6942, 0.6174, 0.75, 0.6174, 0.75, 0.744, 0.6942, 0.744, 0.6501, 0.5, 0.6498, 0.5051, 0.6274, 0.5045, 0.625, 0.5, 0.6538, 0.5373, 0.6598, 0.5666, 0.6598, 0.6076, 0.6538, 0.6041, 0.6538, 0.5927, 0.684, 0.6117, 0.6942, 0.6174, 0.6942, 0.744, 0.684, 0.7439, 0.684, 0.7238, 0.684, 0.7068, 0.6598, 0.5666, 0.684, 0.6117, 0.684, 0.7068, 0.6791, 0.6988, 0.6714, 0.6924, 0.6634, 0.6929, 0.6598, 0.6976, 0.6598, 0.6198, 0.6598, 0.6076, 0.6538, 0.5373, 0.6498, 0.5051, 0.6538, 0.5052, 0.3899, 0.4688, 0.3899, 0.5, 0.61, 0.5, 0.61, 0.4749, 0.61, 0.4688, 0.3899, 0.5, 0.3899, 0.5, 0.61, 0.5, 0.61, 0.5, 0.61, 0.75, 0.61, 0.75, 0.3899, 0.75, 0.3899, 0.75, 0.3899, 0.8125, 0.3899, 0.875, 0.61, 0.875, 0.61, 0.8125, 0.61, 0.75, 0.61, 0.75, 0.3899, 0.75, 0.3899, 0.75, 0.3899, 0.5, 0.3899, 0.5, 0.61, 0.5, 0.61, 0.5, 0.375, 0.746, 0.375, 0.7459, 0.375, 0.5043, 0.375, 0.5043, 0.6942, 0.506, 0.6942, 0.6174, 0.75, 0.6174, 0.75, 0.5683, 0.7326, 0.5683, 0.7248, 0.5598, 0.7332, 0.5527, 0.75, 0.5527, 0.75, 0.5457, 0.731, 0.5457, 0.7192, 0.5371, 0.7192, 0.5215, 0.7276, 0.5124, 0.75, 0.5124, 0.75, 0.506, 0.625, 0.5043, 0.625, 0.5044, 0.625, 0.7459, 0.625, 0.7459, 0.6598, 0.5058, 0.6598, 0.5666, 0.684, 0.6117, 0.684, 0.5059, 0.3899, 0.5, 0.3899, 0.75, 0.61, 0.75, 0.61, 0.5, 0.625, 0.5216, 0.625, 0.5218, 0.625, 0.7363, 0.625, 0.7364, 0.316, 0.5059, 0.316, 0.744, 0.3402, 0.7441, 0.3402, 0.5058, 0.684, 0.7238, 0.684, 0.7238, 0.6785, 0.7324, 0.6785, 0.7324, 0.3899, 0.375, 0.3899, 0.4375, 0.61, 0.4375, 0.61, 0.375, 0.375, 0.7366, 0.375, 0.7364, 0.375, 0.5216, 0.375, 0.5214, 0.3899, 0.75, 0.3899, 0.7812, 0.61, 0.7812, 0.61, 0.75, 0.25, 0.506, 0.25, 0.744, 0.3059, 0.744, 0.3059, 0.506, 0.3899, 0.7812, 0.3899, 0.8125, 0.61, 0.8125, 0.61, 0.7812, 0.3899, 0.4375, 0.3899, 0.4688, 0.61, 0.4688, 0.61, 0.4375, 0.6274, 0.7429, 0.625, 0.7459, 0.625, 0.75, 0.6274, 0.5045, 0.625, 0.5, 0.625, 0.5057, 0.625, 0.5216, 0.625, 0.5044, 0.61, 0.5, 0.625, 0.7364, 0.61, 0.75, 0.625, 0.7459, 0.6942, 0.506, 0.6875, 0.5, 0.6875, 0.506, 0.691, 0.7451, 0.6848, 0.75, 0.6875, 0.75, 0.6562, 0.5, 0.6562, 0.5057, 0.6562, 0.5057, 0.6562, 0.75, 0.6562, 0.7428, 0.6558, 0.75, 0.6538, 0.5052, 0.6562, 0.5, 0.6501, 0.5, 0.6498, 0.5051, 0.6274, 0.5045, 0.625, 0.5043, 0.625, 0.7459, 0.6274, 0.7429, 0.6942, 0.744, 0.6875, 0.75, 0.75, 0.75, 0.75, 0.744, 0.625, 0.5044, 0.625, 0.5216, 0.625, 0.7364, 0.625, 0.7459, 0.61, 0.75, 0.625, 0.7459, 0.625, 0.7459, 0.61, 0.75, 0.61, 0.5, 0.625, 0.5044, 0.625, 0.5043, 0.61, 0.5, 0.625, 0.5218, 0.61, 0.5, 0.61, 0.75, 0.625, 0.7363, 0.61, 0.75, 0.625, 0.7364, 0.625, 0.7363, 0.61, 0.75, 0.61, 0.5, 0.625, 0.5218, 0.625, 0.5216, 0.61, 0.5, 0.75, 0.506, 0.75, 0.5, 0.6875, 0.5, 0.6942, 0.506, 0.6598, 0.744, 0.6562, 0.75, 0.6875, 0.75, 0.684, 0.7439, 0.6942, 0.506, 0.684, 0.5059, 0.684, 0.6117, 0.6942, 0.6174, 0.684, 0.5059, 0.6875, 0.5, 0.6562, 0.5, 0.6598, 0.5058, 0.6274, 0.7429, 0.625, 0.75, 0.6562, 0.75, 0.6538, 0.742, 0.6598, 0.5058, 0.6538, 0.5052, 0.6538, 0.5373, 0.6598, 0.5666, 0.6274, 0.5045, 0.6274, 0.7429, 0.6538, 0.742, 0.6538, 0.6252, 0.65, 0.6425, 0.649, 0.6433, 0.646, 0.6388, 0.645, 0.6352, 0.645, 0.6288, 0.644, 0.6152, 0.641, 0.6116, 0.64, 0.6084, 0.6337, 0.5564, 0.375, 0.746, 0.375, 0.7373, 0.375, 0.75, 0.3726, 0.5044, 0.375, 0.5057, 0.375, 0.5, 0.375, 0.5214, 0.3899, 0.5, 0.375, 0.5043, 0.375, 0.7366, 0.375, 0.7459, 0.3899, 0.75, 0.3059, 0.744, 0.3125, 0.75, 0.3125, 0.7453, 0.3125, 0.5, 0.3125, 0.506, 0.3125, 0.506, 0.3438, 0.75, 0.3438, 0.7482, 0.3394, 0.75, 0.3438, 0.5, 0.3437, 0.5057, 0.3437, 0.5057, 0.3726, 0.7429, 0.375, 0.746, 0.375, 0.5043, 0.3726, 0.5044, 0.3461, 0.7421, 0.3438, 0.75, 0.375, 0.75, 0.3726, 0.7429, 0.3059, 0.506, 0.3125, 0.5, 0.25, 0.5, 0.25, 0.506, 0.375, 0.7459, 0.375, 0.7366, 0.375, 0.5214, 0.375, 0.5043, 0.3899, 0.5, 0.375, 0.5043, 0.375, 0.5043, 0.3899, 0.5, 0.3899, 0.75, 0.375, 0.7459, 0.375, 0.746, 0.3899, 0.75, 0.375, 0.7364, 0.3899, 0.75, 0.3899, 0.5, 0.375, 0.5216, 0.3899, 0.5, 0.375, 0.5214, 0.375, 0.5216, 0.3899, 0.5, 0.3899, 0.75, 0.375, 0.7364, 0.375, 0.7366, 0.3899, 0.75, 0.25, 0.744, 0.25, 0.75, 0.3125, 0.75, 0.3059, 0.744, 0.3402, 0.5058, 0.3438, 0.5, 0.3125, 0.5, 0.316, 0.5059, 0.316, 0.5059, 0.3059, 0.506, 0.3059, 0.744, 0.316, 0.744, 0.316, 0.744, 0.3125, 0.75, 0.3438, 0.75, 0.3402, 0.7441, 0.3726, 0.5044, 0.375, 0.5, 0.3438, 0.5, 0.3461, 0.5052, 0.3461, 0.5052, 0.3402, 0.5058, 0.3402, 0.7441, 0.3461, 0.7421, 0.3461, 0.5052, 0.3461, 0.7421, 0.3726, 0.7429, 0.3726, 0.5044, 0.6598, 0.7159, 0.6598, 0.744, 0.684, 0.7439, 0.684, 0.7238, 0.6785, 0.7324, 0.6705, 0.7313, 0.6643, 0.7271, 0.6598, 0.7159, 0.6598, 0.7159, 0.6598, 0.6976, 0.6598, 0.6976, 0.6714, 0.6924, 0.6714, 0.6924, 0.6791, 0.6988, 0.6791, 0.6988, 0.6785, 0.7324, 0.6785, 0.7324, 0.6705, 0.7313, 0.6705, 0.7313, 0.6791, 0.6988, 0.6791, 0.6988, 0.684, 0.7068, 0.684, 0.7068, 0.6643, 0.7271, 0.6643, 0.7271, 0.6598, 0.7159, 0.6598, 0.7159, 0.684, 0.7068, 0.684, 0.7068, 0.684, 0.7238, 0.684, 0.7238, 0.6598, 0.6976, 0.6598, 0.6976, 0.6634, 0.6929, 0.6634, 0.6929, 0.6705, 0.7313, 0.6705, 0.7313, 0.6643, 0.7271, 0.6643, 0.7271, 0.6634, 0.6929, 0.6634, 0.6929, 0.6714, 0.6924, 0.6714, 0.6924, 0.684, 0.7238, 0.684, 0.7238, 0.6785, 0.7324, 0.6785, 0.7324, 0.6598, 0.7159, 0.6598, 0.7159, 0.6598, 0.6976, 0.6598, 0.6976, 0.6791, 0.6988, 0.6791, 0.6988, 0.684, 0.7068, 0.684, 0.7068, 0.6598, 0.7159, 0.6598, 0.7159, 0.6598, 0.6976, 0.6598, 0.6976, 0.6598, 0.6976, 0.6598, 0.6976, 0.6634, 0.6929, 0.6634, 0.6929, 0.6705, 0.7313, 0.6705, 0.7313, 0.6643, 0.7271, 0.6643, 0.7271, 0.684, 0.7068, 0.684, 0.7068, 0.684, 0.7238, 0.684, 0.7238, 0.6643, 0.7271, 0.6643, 0.7271, 0.6598, 0.7159, 0.6598, 0.7159, 0.6714, 0.6924, 0.6714, 0.6924, 0.6791, 0.6988, 0.6791, 0.6988, 0.6634, 0.6929, 0.6634, 0.6929, 0.6714, 0.6924, 0.6714, 0.6924, 0.6785, 0.7324, 0.6785, 0.7324, 0.6705, 0.7313, 0.6705, 0.7313, 0.684, 0.7238, 0.684, 0.7238, 0.6785, 0.7324, 0.6785, 0.7324, 0.6714, 0.6924, 0.6714, 0.6924, 0.6791, 0.6988, 0.6791, 0.6988, 0.6598, 0.6976, 0.6598, 0.6976, 0.6634, 0.6929, 0.6634, 0.6929, 0.6705, 0.7313, 0.6705, 0.7313, 0.6643, 0.7271, 0.6643, 0.7271, 0.684, 0.7238, 0.684, 0.7238, 0.6785, 0.7324, 0.6785, 0.7324, 0.6643, 0.7271, 0.6643, 0.7271, 0.6598, 0.7159, 0.6598, 0.7159, 0.6634, 0.6929, 0.6634, 0.6929, 0.6714, 0.6924, 0.6714, 0.6924, 0.684, 0.7068, 0.684, 0.7068, 0.684, 0.7238, 0.684, 0.7238, 0.6785, 0.7324, 0.6785, 0.7324, 0.6705, 0.7313, 0.6705, 0.7313, 0.6791, 0.6988, 0.6791, 0.6988, 0.684, 0.7068, 0.684, 0.7068, 0.6598, 0.6976, 0.6598, 0.7159, 0.6643, 0.7271, 0.6705, 0.7313, 0.6785, 0.7324, 0.684, 0.7238, 0.684, 0.7068, 0.6791, 0.6988, 0.6714, 0.6924, 0.6634, 0.6929, 0.6643, 0.7271, 0.6643, 0.7271, 0.6598, 0.7159, 0.6598, 0.7159, 0.6634, 0.6929, 0.6634, 0.6929, 0.6714, 0.6924, 0.6714, 0.6924, 0.684, 0.7068, 0.684, 0.7068, 0.684, 0.7238, 0.684, 0.7238, 0.6785, 0.7324, 0.6785, 0.7324, 0.6705, 0.7313, 0.6705, 0.7313, 0.6791, 0.6988, 0.6791, 0.6988, 0.684, 0.7068, 0.684, 0.7068, 0.6598, 0.7159, 0.6598, 0.7159, 0.6598, 0.6976, 0.6598, 0.6976, 0.6714, 0.6924, 0.6714, 0.6924, 0.6791, 0.6988, 0.6791, 0.6988, 0.6598, 0.6976, 0.6598, 0.6976, 0.6634, 0.6929, 0.6634, 0.6929, 0.6705, 0.7313, 0.6705, 0.7313, 0.6643, 0.7271, 0.6643, 0.7271, 0.6942, 0.6174, 0.6942, 0.744, 0.75, 0.744, 0.75, 0.6174, 0.6501, 0.5, 0.625, 0.5, 0.6274, 0.5045, 0.6498, 0.5051, 0.6538, 0.5373, 0.6538, 0.6183, 0.6553, 0.6168, 0.6584, 0.6189, 0.6598, 0.6221, 0.6598, 0.5666, 0.684, 0.6117, 0.684, 0.7068, 0.684, 0.7238, 0.684, 0.7439, 0.6942, 0.744, 0.6942, 0.6174, 0.6598, 0.5666, 0.6598, 0.6221, 0.6598, 0.6293, 0.6598, 0.6976, 0.6634, 0.6929, 0.6714, 0.6924, 0.6791, 0.6988, 0.684, 0.7068, 0.684, 0.6117, 0.6538, 0.5373, 0.6538, 0.5052, 0.6498, 0.5051, 0.6485, 0.6097, 0.6439, 0.6045, 0.6439, 0.6045, 0.6485, 0.6097, 0.75, 0.5457, 0.731, 0.5457, 0.731, 0.5457, 0.75, 0.5457, 0.6538, 0.616, 0.6598, 0.6198, 0.6598, 0.6976, 0.6598, 0.7159, 0.6598, 0.744, 0.6538, 0.742, 0.6538, 0.6277, 0.646, 0.628, 0.645, 0.6288, 0.645, 0.6288, 0.646, 0.628, 0.6598, 0.6293, 0.6584, 0.6307, 0.6553, 0.6285, 0.6538, 0.6252, 0.6538, 0.742, 0.6598, 0.744, 0.6598, 0.7159, 0.6598, 0.6976, 0.65, 0.5912, 0.649, 0.5881, 0.649, 0.5881, 0.65, 0.5912, 0.645, 0.5866, 0.646, 0.5854, 0.649, 0.5881, 0.65, 0.5912, 0.65, 0.598, 0.6538, 0.6183, 0.6538, 0.5373, 0.6498, 0.5051, 0.6274, 0.5045, 0.6362, 0.5487, 0.645, 0.5929, 0.6425, 0.6033, 0.641, 0.6017, 0.641, 0.6017, 0.6425, 0.6033, 0.64, 0.6027, 0.6405, 0.6022, 0.6337, 0.5564, 0.6475, 0.603, 0.649, 0.6321, 0.6538, 0.6252, 0.649, 0.5881, 0.646, 0.5854, 0.646, 0.5854, 0.649, 0.5881, 0.641, 0.6017, 0.6425, 0.6033, 0.645, 0.5929, 0.6425, 0.6033, 0.644, 0.6049, 0.645, 0.5929, 0.646, 0.5961, 0.644, 0.6049, 0.6445, 0.6064, 0.6445, 0.6064, 0.645, 0.608, 0.6463, 0.6055, 0.6445, 0.6064, 0.6463, 0.6055, 0.646, 0.5961, 0.6463, 0.6055, 0.6475, 0.603, 0.6475, 0.5976, 0.6475, 0.603, 0.6488, 0.6005, 0.6475, 0.5976, 0.6488, 0.6005, 0.65, 0.598, 0.6495, 0.5986, 0.6488, 0.6005, 0.6495, 0.5986, 0.649, 0.5992, 0.646, 0.5961, 0.6463, 0.6055, 0.6475, 0.5976, 0.644, 0.6049, 0.646, 0.5961, 0.6455, 0.5945, 0.6488, 0.6005, 0.649, 0.5992, 0.6475, 0.5976, 0.6455, 0.5945, 0.645, 0.5929, 0.644, 0.6049, 0.645, 0.5929, 0.6362, 0.5487, 0.6337, 0.5564, 0.6362, 0.5487, 0.6274, 0.5045, 0.6337, 0.5564, 0.641, 0.6017, 0.645, 0.5929, 0.6337, 0.5564, 0.6337, 0.5564, 0.64, 0.6084, 0.64, 0.6055, 0.6405, 0.6022, 0.641, 0.6017, 0.6337, 0.5564, 0.6337, 0.5564, 0.64, 0.6055, 0.64, 0.6027, 0.645, 0.6143, 0.644, 0.6152, 0.646, 0.628, 0.644, 0.6152, 0.645, 0.6288, 0.646, 0.628, 0.6463, 0.6055, 0.645, 0.608, 0.645, 0.6143, 0.65, 0.598, 0.6488, 0.6005, 0.6538, 0.6183, 0.6488, 0.6005, 0.6475, 0.603, 0.6538, 0.6183, 0.6475, 0.603, 0.6463, 0.6055, 0.649, 0.6321, 0.6463, 0.6055, 0.645, 0.6143, 0.649, 0.6321, 0.645, 0.6143, 0.646, 0.628, 0.649, 0.6321, 0.65, 0.6357, 0.65, 0.6425, 0.6538, 0.6252, 0.649, 0.6321, 0.65, 0.6357, 0.6538, 0.6252, 0.6538, 0.6252, 0.6538, 0.6183, 0.6475, 0.603, 0.6538, 0.6252, 0.6553, 0.6285, 0.6553, 0.6285, 0.6538, 0.6252, 0.6455, 0.5945, 0.646, 0.5961, 0.646, 0.5961, 0.6455, 0.5945, 0.6445, 0.6064, 0.644, 0.6049, 0.644, 0.6049, 0.6445, 0.6064, 0.645, 0.6288, 0.645, 0.6352, 0.645, 0.6352, 0.645, 0.6288, 0.65, 0.598, 0.65, 0.5912, 0.65, 0.5912, 0.65, 0.598, 0.645, 0.5866, 0.645, 0.5929, 0.645, 0.5929, 0.645, 0.5866, 0.6591, 0.6222, 0.6581, 0.62, 0.6556, 0.6183, 0.6545, 0.6193, 0.6545, 0.625, 0.6555, 0.6274, 0.6581, 0.6292, 0.6591, 0.6282, 0.6495, 0.5986, 0.65, 0.598, 0.65, 0.598, 0.6495, 0.5986, 0.649, 0.5992, 0.6495, 0.5986, 0.6495, 0.5986, 0.649, 0.5992, 0.6584, 0.6189, 0.6553, 0.6168, 0.6553, 0.6168, 0.6584, 0.6189, 0.6475, 0.5976, 0.649, 0.5992, 0.649, 0.5992, 0.6475, 0.5976, 0.646, 0.5961, 0.6475, 0.5976, 0.6475, 0.5976, 0.646, 0.5961, 0.6598, 0.6221, 0.6584, 0.6189, 0.6584, 0.6189, 0.6598, 0.6221, 0.6494, 0.6355, 0.6488, 0.633, 0.6462, 0.6295, 0.6455, 0.6301, 0.6456, 0.6355, 0.6462, 0.6379, 0.6488, 0.6417, 0.6494, 0.6412, 0.645, 0.608, 0.6445, 0.6064, 0.6445, 0.6064, 0.645, 0.608, 0.6598, 0.6293, 0.6598, 0.6221, 0.6598, 0.6221, 0.6598, 0.6293, 0.65, 0.6357, 0.649, 0.6321, 0.649, 0.6321, 0.65, 0.6357, 0.645, 0.6143, 0.645, 0.608, 0.645, 0.608, 0.645, 0.6143, 0.6584, 0.6307, 0.6598, 0.6293, 0.6598, 0.6293, 0.6584, 0.6307, 0.65, 0.6425, 0.65, 0.6357, 0.65, 0.6357, 0.65, 0.6425, 0.64, 0.6027, 0.64, 0.6055, 0.64, 0.6055, 0.64, 0.6027, 0.649, 0.6433, 0.65, 0.6425, 0.65, 0.6425, 0.649, 0.6433, 0.6406, 0.6086, 0.6412, 0.6108, 0.6438, 0.6138, 0.6444, 0.6132, 0.6444, 0.6079, 0.6441, 0.6068, 0.6438, 0.6058, 0.6425, 0.6044, 0.6412, 0.6031, 0.6409, 0.6034, 0.6406, 0.6037, 0.6406, 0.6062, 0.641, 0.6017, 0.6405, 0.6022, 0.6405, 0.6022, 0.641, 0.6017, 0.6553, 0.6168, 0.6538, 0.6183, 0.6538, 0.6183, 0.6553, 0.6168, 0.646, 0.6388, 0.649, 0.6433, 0.649, 0.6433, 0.646, 0.6388, 0.644, 0.6152, 0.645, 0.6143, 0.645, 0.6143, 0.644, 0.6152, 0.644, 0.6049, 0.6425, 0.6033, 0.6425, 0.6033, 0.644, 0.6049, 0.645, 0.5929, 0.6455, 0.5945, 0.6455, 0.5945, 0.645, 0.5929, 0.645, 0.6352, 0.646, 0.6388, 0.646, 0.6388, 0.645, 0.6352, 0.641, 0.6116, 0.644, 0.6152, 0.644, 0.6152, 0.641, 0.6116, 0.6553, 0.6285, 0.6584, 0.6307, 0.6584, 0.6307, 0.6553, 0.6285, 0.64, 0.6084, 0.641, 0.6116, 0.641, 0.6116, 0.64, 0.6084, 0.6456, 0.593, 0.6459, 0.5941, 0.6462, 0.5951, 0.6475, 0.5964, 0.6488, 0.5977, 0.6491, 0.5973, 0.6495, 0.5969, 0.6495, 0.5912, 0.6488, 0.5892, 0.6463, 0.5868, 0.6456, 0.5876, 0.649, 0.6321, 0.646, 0.628, 0.646, 0.628, 0.649, 0.6321, 0.64, 0.6055, 0.64, 0.6084, 0.64, 0.6084, 0.64, 0.6055, 0.646, 0.5854, 0.645, 0.5866, 0.645, 0.5866, 0.646, 0.5854, 0.6405, 0.6022, 0.64, 0.6027, 0.64, 0.6027, 0.6405, 0.6022, 0.6545, 0.625, 0.6545, 0.6193, 0.6538, 0.6183, 0.6538, 0.6252, 0.6545, 0.6193, 0.6556, 0.6183, 0.6553, 0.6168, 0.6538, 0.6183, 0.6556, 0.6183, 0.6581, 0.62, 0.6584, 0.6189, 0.6553, 0.6168, 0.6581, 0.62, 0.6591, 0.6222, 0.6598, 0.6221, 0.6584, 0.6189, 0.6591, 0.6222, 0.6591, 0.6282, 0.6598, 0.6293, 0.6598, 0.6221, 0.6538, 0.6252, 0.6553, 0.6285, 0.6555, 0.6274, 0.6545, 0.625, 0.6553, 0.6285, 0.6584, 0.6307, 0.6581, 0.6292, 0.6555, 0.6274, 0.6584, 0.6307, 0.6598, 0.6293, 0.6591, 0.6282, 0.6581, 0.6292, 0.6459, 0.5941, 0.6456, 0.593, 0.645, 0.5929, 0.6455, 0.5945, 0.6456, 0.593, 0.6456, 0.5876, 0.645, 0.5866, 0.645, 0.5929, 0.6456, 0.5876, 0.6463, 0.5868, 0.646, 0.5854, 0.645, 0.5866, 0.6463, 0.5868, 0.6488, 0.5892, 0.649, 0.5881, 0.646, 0.5854, 0.6488, 0.5892, 0.6495, 0.5912, 0.65, 0.5912, 0.649, 0.5881, 0.6495, 0.5912, 0.6495, 0.5969, 0.65, 0.598, 0.65, 0.5912, 0.6491, 0.5973, 0.6488, 0.5977, 0.649, 0.5992, 0.6495, 0.5986, 0.6475, 0.5964, 0.6462, 0.5951, 0.646, 0.5961, 0.6475, 0.5976, 0.6441, 0.6068, 0.6444, 0.6079, 0.645, 0.608, 0.6445, 0.6064, 0.6444, 0.6079, 0.6444, 0.6132, 0.645, 0.6143, 0.645, 0.608, 0.6444, 0.6132, 0.6438, 0.6138, 0.644, 0.6152, 0.645, 0.6143, 0.6438, 0.6138, 0.6412, 0.6108, 0.641, 0.6116, 0.644, 0.6152, 0.6412, 0.6108, 0.6406, 0.6086, 0.64, 0.6084, 0.641, 0.6116, 0.6406, 0.6062, 0.6406, 0.6037, 0.64, 0.6027, 0.64, 0.6055, 0.6409, 0.6034, 0.6412, 0.6031, 0.641, 0.6017, 0.6405, 0.6022, 0.6425, 0.6044, 0.6438, 0.6058, 0.644, 0.6049, 0.6425, 0.6033, 0.6455, 0.6301, 0.6462, 0.6295, 0.646, 0.628, 0.645, 0.6288, 0.6462, 0.6295, 0.6488, 0.633, 0.649, 0.6321, 0.646, 0.628, 0.6488, 0.633, 0.6494, 0.6355, 0.65, 0.6357, 0.649, 0.6321, 0.6494, 0.6355, 0.6494, 0.6412, 0.65, 0.6425, 0.65, 0.6357, 0.6494, 0.6412, 0.6488, 0.6417, 0.649, 0.6433, 0.65, 0.6425, 0.6488, 0.6417, 0.6462, 0.6379, 0.646, 0.6388, 0.649, 0.6433, 0.6462, 0.6379, 0.6456, 0.6355, 0.645, 0.6352, 0.646, 0.6388, 0.6456, 0.6355, 0.6455, 0.6301, 0.645, 0.6288, 0.645, 0.6352, 0.6462, 0.5951, 0.6459, 0.5941, 0.6455, 0.5945, 0.646, 0.5961, 0.6495, 0.5969, 0.6491, 0.5973, 0.6495, 0.5986, 0.65, 0.598, 0.6488, 0.5977, 0.6475, 0.5964, 0.6475, 0.5976, 0.649, 0.5992, 0.6438, 0.6058, 0.6441, 0.6068, 0.6445, 0.6064, 0.644, 0.6049, 0.6406, 0.6086, 0.6406, 0.6062, 0.64, 0.6055, 0.64, 0.6084, 0.6406, 0.6037, 0.6409, 0.6034, 0.6405, 0.6022, 0.64, 0.6027, 0.6412, 0.6031, 0.6425, 0.6044, 0.6425, 0.6033, 0.641, 0.6017, 0.6538, 0.6183, 0.6538, 0.6252, 0.6538, 0.6252, 0.6538, 0.6183, 0.6487, 0.5987, 0.6487, 0.5879, 0.6487, 0.5879, 0.6487, 0.5987, 0.6487, 0.5879, 0.6538, 0.5927, 0.6538, 0.5927, 0.6487, 0.5879, 0.6538, 0.5927, 0.6538, 0.6041, 0.6538, 0.6041, 0.6538, 0.5927, 0.6485, 0.6208, 0.6485, 0.6097, 0.6485, 0.6097, 0.6485, 0.6208, 0.6439, 0.5938, 0.6487, 0.5987, 0.6487, 0.5987, 0.6439, 0.5938, 0.6538, 0.6041, 0.6598, 0.6076, 0.6598, 0.6076, 0.6538, 0.6041, 0.6598, 0.6076, 0.6598, 0.6198, 0.6598, 0.6198, 0.6598, 0.6076, 0.6538, 0.6277, 0.6485, 0.6208, 0.6485, 0.6208, 0.6538, 0.6277, 0.6439, 0.6045, 0.6439, 0.5938, 0.6439, 0.5938, 0.6439, 0.6045, 0.6538, 0.616, 0.6538, 0.6277, 0.6538, 0.6277, 0.6538, 0.616, 0.6598, 0.6198, 0.6538, 0.616, 0.6538, 0.616, 0.6598, 0.6198, 0.6589, 0.6087, 0.6533, 0.6048, 0.6538, 0.6041, 0.6598, 0.6076, 0.6533, 0.6048, 0.6531, 0.5937, 0.6538, 0.5927, 0.6538, 0.6041, 0.6531, 0.5937, 0.6494, 0.5902, 0.6487, 0.5879, 0.6538, 0.5927, 0.6494, 0.5902, 0.6495, 0.601, 0.6487, 0.5987, 0.6487, 0.5879, 0.6495, 0.601, 0.6447, 0.5961, 0.6439, 0.5938, 0.6487, 0.5987, 0.6447, 0.5961, 0.6447, 0.6038, 0.6439, 0.6045, 0.6439, 0.5938, 0.6447, 0.6038, 0.6493, 0.6089, 0.6485, 0.6097, 0.6439, 0.6045, 0.6493, 0.6089, 0.6492, 0.6201, 0.6485, 0.6208, 0.6485, 0.6097, 0.6492, 0.6201, 0.6531, 0.625, 0.6538, 0.6277, 0.6485, 0.6208, 0.6598, 0.6076, 0.6598, 0.6198, 0.6589, 0.6174, 0.6589, 0.6087, 0.6531, 0.625, 0.6533, 0.6132, 0.6538, 0.616, 0.6538, 0.6277, 0.6533, 0.6132, 0.6589, 0.6174, 0.6598, 0.6198, 0.6538, 0.616, 0.6533, 0.6048, 0.6589, 0.6087, 0.6589, 0.6174, 0.6533, 0.6132, 0.6531, 0.625, 0.6492, 0.6201, 0.6493, 0.6089, 0.6447, 0.6038, 0.6447, 0.5961, 0.6495, 0.601, 0.6494, 0.5902, 0.6531, 0.5937, 0.731, 0.5457, 0.7192, 0.5371, 0.7192, 0.5371, 0.731, 0.5457, 0.7424, 0.5414, 0.7308, 0.5414, 0.7226, 0.5351, 0.7225, 0.523, 0.7283, 0.5166, 0.7424, 0.5166, 0.7283, 0.5166, 0.7225, 0.523, 0.7226, 0.5351, 0.7308, 0.5414, 0.7276, 0.5124, 0.7192, 0.5215, 0.7192, 0.5215, 0.7276, 0.5124, 0.7192, 0.5371, 0.731, 0.5457, 0.731, 0.5457, 0.7192, 0.5371, 0.7192, 0.5215, 0.7276, 0.5124, 0.7276, 0.5124, 0.7192, 0.5215, 0.7192, 0.5215, 0.7192, 0.5371, 0.7192, 0.5371, 0.7192, 0.5215, 0.75, 0.5124, 0.7276, 0.5124, 0.7276, 0.5124, 0.75, 0.5124, 0.731, 0.5457, 0.75, 0.5457, 0.75, 0.5457, 0.731, 0.5457, 0.7276, 0.5124, 0.75, 0.5124, 0.75, 0.5124, 0.7276, 0.5124, 0.7192, 0.5371, 0.7192, 0.5215, 0.7225, 0.523, 0.7226, 0.5351, 0.7276, 0.5124, 0.75, 0.5124, 0.7424, 0.5166, 0.7283, 0.5166, 0.7192, 0.5215, 0.7276, 0.5124, 0.7283, 0.5166, 0.7225, 0.523, 0.731, 0.5457, 0.7192, 0.5371, 0.7226, 0.5351, 0.7308, 0.5414, 0.75, 0.5457, 0.731, 0.5457, 0.7308, 0.5414, 0.7424, 0.5414, 0.7226, 0.5351, 0.7225, 0.523, 0.7192, 0.5215, 0.7192, 0.5371, 0.7283, 0.5166, 0.7424, 0.5166, 0.75, 0.5124, 0.7276, 0.5124, 0.7225, 0.523, 0.7283, 0.5166, 0.7276, 0.5124, 0.7192, 0.5215, 0.7308, 0.5414, 0.7226, 0.5351, 0.7192, 0.5371, 0.731, 0.5457, 0.7424, 0.5414, 0.7308, 0.5414, 0.731, 0.5457, 0.75, 0.5457, 0.7192, 0.5371, 0.7192, 0.5215, 0.7192, 0.5215, 0.7192, 0.5371, 0.7248, 0.5598, 0.7332, 0.5527, 0.7332, 0.5527, 0.7248, 0.5598, 0.75, 0.5527, 0.7332, 0.5527, 0.7332, 0.5527, 0.75, 0.5527, 0.75, 0.5683, 0.7326, 0.5683, 0.7326, 0.5683, 0.75, 0.5683, 0.7326, 0.5683, 0.75, 0.5683, 0.75, 0.5683, 0.7326, 0.5683, 0.7332, 0.5527, 0.7248, 0.5598, 0.7248, 0.5598, 0.7332, 0.5527, 0.7332, 0.5527, 0.75, 0.5527, 0.75, 0.5527, 0.7332, 0.5527, 0.7447, 0.5652, 0.7335, 0.5652, 0.729, 0.56, 0.7337, 0.5558, 0.7447, 0.5558, 0.7337, 0.5558, 0.729, 0.56, 0.7335, 0.5652, 0.729, 0.56, 0.7335, 0.5652, 0.7326, 0.5683, 0.7248, 0.5598, 0.7447, 0.5558, 0.7337, 0.5558, 0.7332, 0.5527, 0.75, 0.5527, 0.7337, 0.5558, 0.729, 0.56, 0.7248, 0.5598, 0.7332, 0.5527, 0.7335, 0.5652, 0.7447, 0.5652, 0.75, 0.5683, 0.7326, 0.5683, 0.7248, 0.5598, 0.7326, 0.5683, 0.7335, 0.5652, 0.729, 0.56, 0.75, 0.5527, 0.7332, 0.5527, 0.7337, 0.5558, 0.7447, 0.5558, 0.7332, 0.5527, 0.7248, 0.5598, 0.729, 0.56, 0.7337, 0.5558, 0.7326, 0.5683, 0.75, 0.5683, 0.7447, 0.5652, 0.7335, 0.5652, 0.7326, 0.5683, 0.7248, 0.5598, 0.7248, 0.5598, 0.7326, 0.5683])
me_cube_001.materials.append(mat_material)
me_cube_001.materials.append(mat_pad)
me_cube_001.materials.append(None)
me_cube_001.use_remesh_fix_poles = True
me_cube_001.use_remesh_preserve_attributes = False
me_cube_001.update()

# ---- objects
ob_cube = bpy.data.objects.new('Cube', me_cube_001)

# ---- transforms, parenting, visibility, modifiers, constraints
ob_cube.location = (0.0, 0.0, 0.0)

# ---- collection membership
col_collection.objects.link(ob_cube)

# ---- scene / render settings (as saved in the file)
scene.frame_start = 1; scene.frame_end = 250; scene.frame_set(1)
scene.render.engine = 'BLENDER_EEVEE_NEXT'
scene.cycles.use_denoising = False
scene.cycles.samples = 128
scene.cycles.sampling_pattern = 'TABULATED_SOBOL'
scene.cycles.use_adaptive_sampling = False
scene.cycles.use_light_tree = False
scene.view_settings.view_transform = 'Filmic'
bpy.context.view_layer.update()

# ---- added for rendering (the .blend has no active camera and no usable light): camera, sun
cam_auto = bpy.data.cameras.new('AutoCamera')
cam_auto.lens = 50.0
cam_auto.sensor_width = 36.0
cam_auto.clip_end = 1000.0
ob_auto_camera = bpy.data.objects.new('AutoCamera', cam_auto)
scene.collection.objects.link(ob_auto_camera)
ob_auto_camera.location = (4.50922, -5.91106, 3.8629)
ob_auto_camera.rotation_euler = (1.09748, -7.21219e-08, 0.694738)
scene.camera = ob_auto_camera
light_auto_sun = bpy.data.lights.new('AutoSun', 'SUN')
light_auto_sun.energy = 3.0
light_auto_sun.angle = 0.0523599
ob_auto_sun = bpy.data.objects.new('AutoSun', light_auto_sun)
scene.collection.objects.link(ob_auto_sun)
ob_auto_sun.rotation_euler = (0.872665, 0.174533, 0.523599)
bpy.context.view_layer.update()
